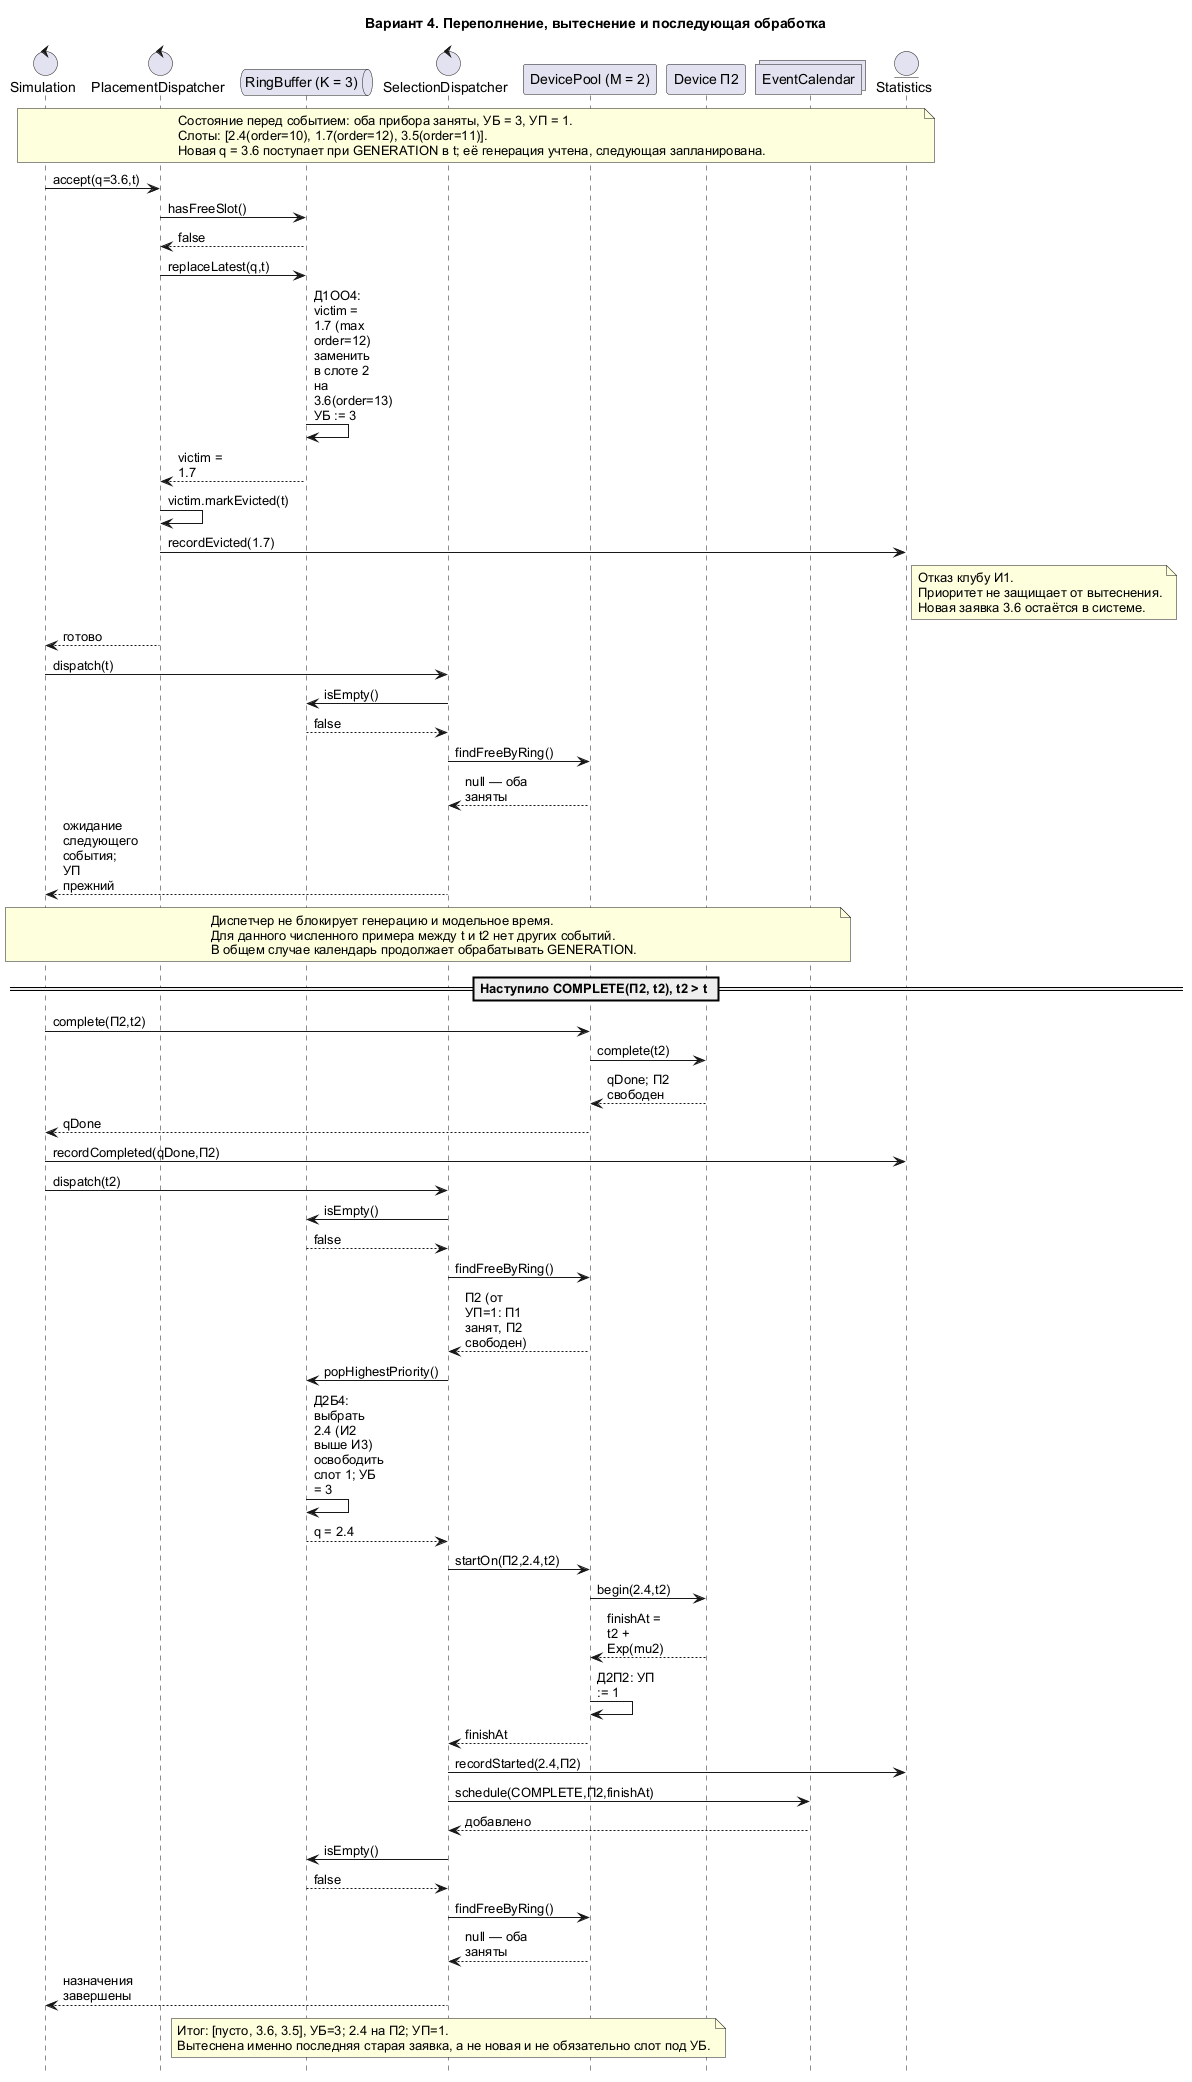

The diagram above was rendered by PlantUML. Its source (embedded in the PNG):
@startuml
title Вариант 4. Переполнение, вытеснение и последующая обработка
hide footbox
skinparam defaultFontName Arial
skinparam maxMessageSize 65
control "Simulation" as Sim
control "PlacementDispatcher" as Put
queue "RingBuffer (K = 3)" as Buf
control "SelectionDispatcher" as Sel
participant "DevicePool (M = 2)" as Pool
participant "Device П2" as Dev
collections "EventCalendar" as Cal
entity "Statistics" as Stat
note over Sim, Stat
Состояние перед событием: оба прибора заняты, УБ = 3, УП = 1.
Слоты: [2.4(order=10), 1.7(order=12), 3.5(order=11)].
Новая q = 3.6 поступает при GENERATION в t; её генерация учтена, следующая запланирована.
end note
Sim -> Put: accept(q=3.6,t)
Put -> Buf: hasFreeSlot()
Buf --> Put: false
Put -> Buf: replaceLatest(q,t)
Buf -> Buf: Д1ОО4: victim = 1.7 (max order=12)\nзаменить в слоте 2 на 3.6(order=13)\nУБ := 3
Buf --> Put: victim = 1.7
Put -> Put: victim.markEvicted(t)
Put -> Stat: recordEvicted(1.7)
note right of Stat: Отказ клубу И1.\nПриоритет не защищает от вытеснения.\nНовая заявка 3.6 остаётся в системе.
Put --> Sim: готово
Sim -> Sel: dispatch(t)
Sel -> Buf: isEmpty()
Buf --> Sel: false
Sel -> Pool: findFreeByRing()
Pool --> Sel: null — оба заняты
Sel --> Sim: ожидание следующего события; УП прежний
note over Sim, Cal: Диспетчер не блокирует генерацию и модельное время.\nДля данного численного примера между t и t2 нет других событий.\nВ общем случае календарь продолжает обрабатывать GENERATION.
== Наступило COMPLETE(П2, t2), t2 > t ==
Sim -> Pool: complete(П2,t2)
Pool -> Dev: complete(t2)
Dev --> Pool: qDone; П2 свободен
Pool --> Sim: qDone
Sim -> Stat: recordCompleted(qDone,П2)
Sim -> Sel: dispatch(t2)
Sel -> Buf: isEmpty()
Buf --> Sel: false
Sel -> Pool: findFreeByRing()
Pool --> Sel: П2 (от УП=1: П1 занят, П2 свободен)
Sel -> Buf: popHighestPriority()
Buf -> Buf: Д2Б4: выбрать 2.4 (И2 выше И3)\nосвободить слот 1; УБ = 3
Buf --> Sel: q = 2.4
Sel -> Pool: startOn(П2,2.4,t2)
Pool -> Dev: begin(2.4,t2)
Dev --> Pool: finishAt = t2 + Exp(mu2)
Pool -> Pool: Д2П2: УП := 1
Pool --> Sel: finishAt
Sel -> Stat: recordStarted(2.4,П2)
Sel -> Cal: schedule(COMPLETE,П2,finishAt)
Cal --> Sel: добавлено
Sel -> Buf: isEmpty()
Buf --> Sel: false
Sel -> Pool: findFreeByRing()
Pool --> Sel: null — оба заняты
Sel --> Sim: назначения завершены
note over Buf, Pool: Итог: [пусто, 3.6, 3.5], УБ=3; 2.4 на П2; УП=1.\nВытеснена именно последняя старая заявка, а не новая и не обязательно слот под УБ.
@enduml